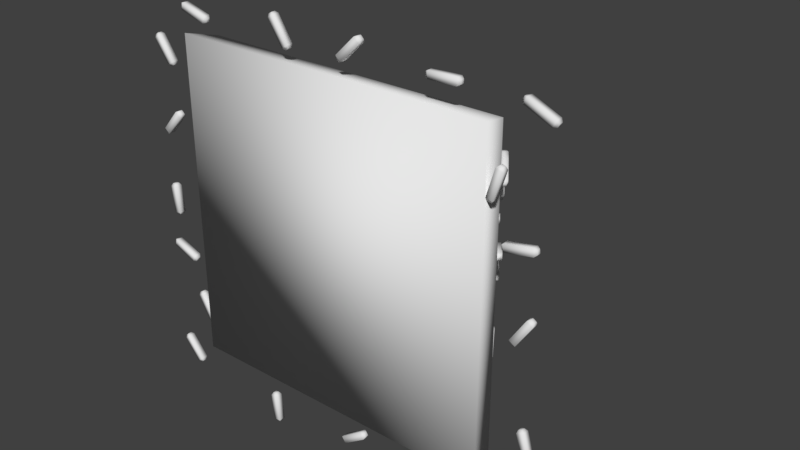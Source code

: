# Source: rice.blend  (saved by Blender 2.79.0; exported with 4.5.12 LTS)
import bpy
from mathutils import Matrix  # noqa: F401  (used for matrix-valued properties, if any)

bpy.ops.wm.read_factory_settings(use_empty=True)
scene = bpy.context.scene
scene.name = 'Scene'

# ---- collections
col_collection_1 = bpy.data.collections.new('Collection 1'); scene.collection.children.link(col_collection_1)

# ---- materials (node trees are filled in below, after node groups)
mat_material = bpy.data.materials.new('Material')
mat_material.alpha_threshold = 0.0
mat_material.use_transparent_shadow = False
mat_material.roughness = 0.5
mat_material.line_color = (0.0, 0.0, 0.0, 1.0)

# ---- material node trees

# ---- world
world_world = bpy.data.worlds.new('World'); scene.world = world_world
world_world.color = (0.05088, 0.05088, 0.05088)
world_world.use_sun_shadow = False
world_world.sun_shadow_jitter_overblur = 0.0
world_world.cycles.sampling_method = 'MANUAL'

# ---- meshes
me_cube = bpy.data.meshes.new('Cube')
me_cube.from_pydata([(0.1131, 0.4387, -0.0789), (0.1793, 0.382, -0.1451), (0.1131, 0.4387, 0.07987), (0.1793, 0.382, 0.1461), (-0.04567, 0.4387, 0.07987), (-0.1119, 0.382, 0.1461), (-0.04567, 0.4387, -0.0789), (-0.1119, 0.382, -0.1451), (0.4174, 0.01845, -0.3832), (0.3987, 0.0916, -0.3645), (0.3987, 0.0916, 0.3655), (0.4174, 0.01845, 0.3842), (-0.3313, 0.0916, 0.3655), (-0.35, 0.01845, 0.3842), (-0.35, 0.01845, -0.3832), (-0.3313, 0.0916, -0.3645), (-0.1568, 0.327, 0.0352), (-0.1613, 0.326, 0.04193), (-0.1599, 0.324, 0.02778), (-0.1673, 0.3204, 0.02796), (-0.1499, 0.3219, 0.03428), (-0.1483, 0.3165, 0.0402), (-0.153, 0.319, 0.02687), (-0.1543, 0.3109, 0.02623), (-0.1925, 0.2721, 0.07281), (-0.1912, 0.2797, 0.07324), (-0.1971, 0.2741, 0.05927), (-0.1959, 0.2689, 0.06483), (-0.1782, 0.2701, 0.07151), (-0.1851, 0.2666, 0.07182), (-0.1842, 0.2646, 0.05754), (-0.1885, 0.2634, 0.06384), (-0.2243, 0.2401, -0.1121), (-0.2317, 0.2367, -0.1129), (-0.2213, 0.2447, -0.1186), (-0.226, 0.2454, -0.1253), (-0.2174, 0.2349, -0.1126), (-0.2188, 0.2269, -0.1139), (-0.2144, 0.2395, -0.1192), (-0.2131, 0.2357, -0.1263), (-0.262, 0.1957, -0.1602), (-0.2631, 0.1995, -0.1535), (-0.2574, 0.2082, -0.1659), (-0.2588, 0.2008, -0.1673), (-0.2502, 0.1897, -0.1545), (-0.2547, 0.1902, -0.1608), (-0.2445, 0.1985, -0.1669), (-0.2515, 0.1952, -0.1679), (-0.2579, 0.186, 0.159), (-0.2648, 0.1829, 0.1621), (-0.2575, 0.1872, 0.1505), (-0.2641, 0.1852, 0.1461), (-0.2511, 0.1808, 0.1585), (-0.252, 0.1731, 0.1613), (-0.2507, 0.182, 0.15), (-0.2513, 0.1754, 0.1453), (-0.3039, 0.1269, 0.1491), (-0.3032, 0.1332, 0.1535), (-0.3025, 0.1354, 0.1375), (-0.3035, 0.1282, 0.1399), (-0.2904, 0.1234, 0.1527), (-0.2966, 0.1213, 0.1486), (-0.2897, 0.1256, 0.1367), (-0.2962, 0.1226, 0.1395), (0.1626, 0.3347, -0.1841), (0.1562, 0.3298, -0.1828), (0.1625, 0.3397, -0.1911), (0.156, 0.3392, -0.196), (0.1699, 0.331, -0.1869), (0.1698, 0.3229, -0.188), (0.1698, 0.336, -0.1939), (0.1696, 0.3323, -0.2012), (0.1219, 0.2824, -0.2204), (0.1222, 0.286, -0.2136), (0.122, 0.2954, -0.2267), (0.1218, 0.2878, -0.2279), (0.1359, 0.279, -0.2187), (0.1297, 0.2784, -0.2233), (0.1357, 0.2884, -0.2319), (0.1296, 0.2838, -0.2309), (-0.1076, 0.2503, -0.2466), (-0.1035, 0.2431, -0.247), (-0.1074, 0.2553, -0.2535), (-0.1032, 0.2527, -0.26), (-0.1041, 0.2566, -0.2419), (-0.09698, 0.255, -0.2381), (-0.1039, 0.2616, -0.2488), (-0.09665, 0.2646, -0.2512), (-0.03868, 0.2242, -0.2634), (-0.0456, 0.2217, -0.2612), (-0.04526, 0.2312, -0.2743), (-0.03849, 0.2297, -0.2709), (-0.03903, 0.2335, -0.2523), (-0.03493, 0.231, -0.2584), (-0.0387, 0.2431, -0.2654), (-0.03474, 0.2365, -0.2658), (0.08603, 0.1265, -0.339), (0.09308, 0.123, -0.3366), (0.08621, 0.1317, -0.3458), (0.09341, 0.1328, -0.3495), (0.08293, 0.1329, -0.3342), (0.08724, 0.1351, -0.3276), (0.0831, 0.1381, -0.341), (0.08756, 0.1449, -0.3405), (0.1566, 0.1469, -0.3213), (0.1522, 0.1406, -0.3218), (0.1525, 0.1504, -0.3347), (0.1568, 0.1525, -0.3286), (0.1464, 0.1527, -0.3128), (0.1532, 0.1538, -0.3161), (0.1467, 0.1625, -0.3257), (0.1534, 0.1594, -0.3235), (0.07833, 0.1843, -0.2959), (0.0831, 0.1863, -0.2896), (0.07834, 0.1896, -0.3027), (0.08313, 0.1962, -0.3023), (0.06986, 0.1855, -0.295), (0.06714, 0.1884, -0.2879), (0.06987, 0.1907, -0.3018), (0.06717, 0.1984, -0.3007), (0.09133, 0.2427, -0.2498), (0.09374, 0.2355, -0.2511), (0.09377, 0.2455, -0.2638), (0.09134, 0.2484, -0.2571), (0.07779, 0.2377, -0.2494), (0.08221, 0.244, -0.2489), (0.07781, 0.2476, -0.2622), (0.08223, 0.2497, -0.2562), (-0.00696, 0.2882, -0.2185), (-0.007756, 0.2915, -0.2111), (-0.007102, 0.2934, -0.2253), (-0.008023, 0.3014, -0.2239), (-0.01369, 0.2839, -0.2217), (-0.02044, 0.2835, -0.2171), (-0.01383, 0.2891, -0.2285), (-0.02071, 0.2933, -0.2299), (-0.05362, 0.3345, -0.1813), (-0.04715, 0.3305, -0.1802), (-0.04741, 0.3404, -0.193), (-0.05378, 0.3402, -0.1887), (-0.05983, 0.3224, -0.1862), (-0.06087, 0.3299, -0.1848), (-0.0601, 0.3323, -0.199), (-0.06102, 0.3356, -0.1921), (0.2788, 0.1856, -0.2953), (0.2743, 0.1877, -0.2887), (0.2786, 0.1907, -0.3021), (0.274, 0.1975, -0.3016), (0.2758, 0.1791, -0.3001), (0.2688, 0.1755, -0.2978), (0.2756, 0.1843, -0.3069), (0.2684, 0.1853, -0.3107), (0.2079, 0.2053, -0.2779), (0.2148, 0.2042, -0.2745), (0.2144, 0.214, -0.2874), (0.2077, 0.2108, -0.2853), (0.2092, 0.192, -0.2836), (0.2048, 0.1983, -0.2831), (0.2089, 0.2018, -0.2965), (0.2045, 0.2039, -0.2905), (-0.05501, 0.1611, -0.313), (-0.05942, 0.1633, -0.3064), (-0.05521, 0.1663, -0.3198), (-0.05979, 0.1731, -0.3194), (-0.05795, 0.1547, -0.3178), (-0.06496, 0.1511, -0.3155), (-0.05815, 0.1598, -0.3246), (-0.06534, 0.1609, -0.3284), (-0.1258, 0.1808, -0.2956), (-0.119, 0.1798, -0.2922), (-0.1194, 0.1896, -0.3051), (-0.1261, 0.1864, -0.303), (-0.1245, 0.1676, -0.3013), (-0.129, 0.1739, -0.3008), (-0.1249, 0.1774, -0.3142), (-0.1292, 0.1794, -0.3082), (-0.24, 0.1612, -0.3127), (-0.245, 0.1547, -0.3126), (-0.24, 0.1662, -0.3197), (-0.2451, 0.1641, -0.3258), (-0.2316, 0.1598, -0.3137), (-0.2292, 0.152, -0.3146), (-0.2316, 0.1647, -0.3208), (-0.2292, 0.1614, -0.3278), (-0.2562, 0.1008, -0.355), (-0.2584, 0.1041, -0.3484), (-0.2584, 0.1135, -0.3616), (-0.2563, 0.1061, -0.3625), (-0.2425, 0.1014, -0.3504), (-0.2472, 0.09923, -0.3562), (-0.2426, 0.1108, -0.3636), (-0.2473, 0.1046, -0.3637), (0.5227, 0.02247, 0.0362), (0.5162, 0.01867, 0.03311), (0.5227, 0.03106, 0.0362), (0.5162, 0.03486, 0.03311), (0.5299, 0.02247, 0.03151), (0.5297, 0.01867, 0.02426), (0.5299, 0.03106, 0.03151), (0.5297, 0.03486, 0.02426), (0.4812, 0.02214, -0.02689), (0.4815, 0.01867, -0.02001), (0.4815, 0.03486, -0.02001), (0.4812, 0.03139, -0.02689), (0.4951, 0.01867, -0.02885), (0.4889, 0.02214, -0.03194), (0.4951, 0.03486, -0.02885), (0.4889, 0.03139, -0.03194), (0.5108, 0.02247, -0.2087), (0.5089, 0.01867, -0.2157), (0.5108, 0.03106, -0.2087), (0.5089, 0.03486, -0.2157), (0.519, 0.02247, -0.2062), (0.5244, 0.01867, -0.211), (0.519, 0.03106, -0.2062), (0.5244, 0.03486, -0.211), (0.5324, 0.02214, -0.281), (0.5274, 0.01867, -0.2763), (0.5274, 0.03486, -0.2763), (0.5324, 0.03139, -0.281), (0.5429, 0.01867, -0.2716), (0.5413, 0.02214, -0.2783), (0.5429, 0.03486, -0.2716), (0.5413, 0.03139, -0.2783), (0.4733, 0.02247, -0.3554), (0.4673, 0.01867, -0.3595), (0.4733, 0.03106, -0.3554), (0.4673, 0.03486, -0.3595), (0.4812, 0.02247, -0.3589), (0.4821, 0.01867, -0.3661), (0.4812, 0.03106, -0.3589), (0.4821, 0.03486, -0.3661), (0.4424, 0.02214, -0.4243), (0.4416, 0.01867, -0.4175), (0.4416, 0.03486, -0.4175), (0.4424, 0.03139, -0.4243), (0.4564, 0.01867, -0.424), (0.4509, 0.02214, -0.4281), (0.4564, 0.03486, -0.424), (0.4509, 0.03139, -0.4281), (0.2848, 0.02247, -0.4729), (0.284, 0.01867, -0.4657), (0.2848, 0.03106, -0.4729), (0.284, 0.03486, -0.4657), (0.278, 0.02247, -0.4781), (0.2712, 0.01867, -0.4756), (0.278, 0.03106, -0.4781), (0.2712, 0.03486, -0.4756), (0.2388, 0.02214, -0.4129), (0.2452, 0.01867, -0.4155), (0.2452, 0.03486, -0.4155), (0.2388, 0.03139, -0.4129), (0.2324, 0.01867, -0.4254), (0.2315, 0.02214, -0.4186), (0.2324, 0.03486, -0.4254), (0.2315, 0.03139, -0.4186), (0.1222, 0.02247, -0.4091), (0.115, 0.01867, -0.4094), (0.1222, 0.03106, -0.4091), (0.115, 0.03486, -0.4094), (0.127, 0.02247, -0.4162), (0.124, 0.01867, -0.4228), (0.127, 0.03106, -0.4162), (0.124, 0.03486, -0.4228), (0.05941, 0.02214, -0.4511), (0.0624, 0.01867, -0.4449), (0.0624, 0.03486, -0.4449), (0.05941, 0.03139, -0.4511), (0.07146, 0.01867, -0.4583), (0.06459, 0.02214, -0.4588), (0.07146, 0.03486, -0.4583), (0.06459, 0.03139, -0.4588), (-0.1538, 0.02247, -0.4286), (-0.1569, 0.01867, -0.4351), (-0.1538, 0.03106, -0.4286), (-0.1569, 0.03486, -0.4351), (-0.1452, 0.02247, -0.4277), (-0.1408, 0.01867, -0.4335), (-0.1452, 0.03106, -0.4277), (-0.1408, 0.03486, -0.4335), (-0.1467, 0.02214, -0.5038), (-0.1507, 0.01867, -0.4982), (-0.1507, 0.03486, -0.4982), (-0.1467, 0.03139, -0.5038), (-0.1346, 0.01867, -0.4966), (-0.1375, 0.02214, -0.5029), (-0.1346, 0.03486, -0.4966), (-0.1375, 0.03139, -0.5029), (-0.4513, 0.02247, -0.3943), (-0.4502, 0.01867, -0.4014), (-0.4513, 0.03106, -0.3943), (-0.4502, 0.03486, -0.4014), (-0.4447, 0.02247, -0.3887), (-0.4378, 0.01867, -0.391), (-0.4447, 0.03106, -0.3887), (-0.4378, 0.03486, -0.391), (-0.4027, 0.02214, -0.4521), (-0.4092, 0.01867, -0.4498), (-0.4092, 0.03486, -0.4498), (-0.4027, 0.03139, -0.4521), (-0.3968, 0.01867, -0.4393), (-0.3956, 0.02214, -0.4461), (-0.3968, 0.03486, -0.4393), (-0.3956, 0.03139, -0.4461), (-0.4571, 0.02247, -0.14), (-0.4526, 0.01867, -0.1457), (-0.4571, 0.03106, -0.14), (-0.4526, 0.03486, -0.1457), (-0.454, 0.02247, -0.1319), (-0.4469, 0.01867, -0.1306), (-0.454, 0.03106, -0.1319), (-0.4469, 0.03486, -0.1306), (-0.3865, 0.02214, -0.167), (-0.3933, 0.01867, -0.1681), (-0.3933, 0.03486, -0.1681), (-0.3865, 0.03139, -0.167), (-0.3876, 0.01867, -0.153), (-0.3833, 0.02214, -0.1583), (-0.3876, 0.03486, -0.153), (-0.3833, 0.03139, -0.1583), (-0.4418, 0.02247, 0.1358), (-0.4349, 0.01867, 0.138), (-0.4418, 0.03106, 0.1358), (-0.4349, 0.03486, 0.138), (-0.4483, 0.02247, 0.1414), (-0.4471, 0.01867, 0.1486), (-0.4483, 0.03106, 0.1414), (-0.4471, 0.03486, 0.1486), (-0.3919, 0.02214, 0.1925), (-0.3932, 0.01867, 0.1858), (-0.3932, 0.03486, 0.1858), (-0.3919, 0.03139, 0.1925), (-0.4054, 0.01867, 0.1964), (-0.3989, 0.02214, 0.1986), (-0.4054, 0.03486, 0.1964), (-0.3989, 0.03139, 0.1986), (-0.4274, 0.02247, -0.06032), (-0.4242, 0.01867, -0.05382), (-0.4274, 0.03106, -0.06032), (-0.4242, 0.03486, -0.05382), (-0.436, 0.02247, -0.06114), (-0.4404, 0.01867, -0.05536), (-0.436, 0.03106, -0.06114), (-0.4404, 0.03486, -0.05536), (-0.4343, 0.02214, 0.01491), (-0.4303, 0.01867, 0.009312), (-0.4303, 0.03486, 0.009312), (-0.4343, 0.03139, 0.01491), (-0.4464, 0.01867, 0.00777), (-0.4435, 0.02214, 0.01403), (-0.4464, 0.03486, 0.00777), (-0.4435, 0.03139, 0.01403), (-0.4001, 0.02247, 0.3035), (-0.4005, 0.01867, 0.3108), (-0.4001, 0.03106, 0.3035), (-0.4005, 0.03486, 0.3108), (-0.4071, 0.02247, 0.2986), (-0.4138, 0.01867, 0.3015), (-0.4071, 0.03106, 0.2986), (-0.4138, 0.03486, 0.3015), (-0.443, 0.02214, 0.3657), (-0.4367, 0.01867, 0.3628), (-0.4367, 0.03486, 0.3628), (-0.443, 0.03139, 0.3657), (-0.45, 0.01867, 0.3536), (-0.4506, 0.02214, 0.3604), (-0.45, 0.03486, 0.3536), (-0.4506, 0.03139, 0.3604), (-0.2833, 0.02247, 0.4251), (-0.2882, 0.01867, 0.4304), (-0.2833, 0.03106, 0.4251), (-0.2882, 0.03486, 0.4304), (-0.2857, 0.02247, 0.4168), (-0.2927, 0.01867, 0.4149), (-0.2857, 0.03106, 0.4168), (-0.2927, 0.03486, 0.4149), (-0.3558, 0.02214, 0.4463), (-0.3491, 0.01867, 0.448), (-0.3491, 0.03486, 0.448), (-0.3558, 0.03139, 0.4463), (-0.3536, 0.01867, 0.4325), (-0.3584, 0.02214, 0.4374), (-0.3536, 0.03486, 0.4325), (-0.3584, 0.03139, 0.4374), (-0.05278, 0.02247, 0.412), (-0.0529, 0.01867, 0.4192), (-0.05278, 0.03106, 0.412), (-0.0529, 0.03486, 0.4192), (-0.06002, 0.02247, 0.4073), (-0.06654, 0.01867, 0.4105), (-0.06002, 0.03106, 0.4073), (-0.06654, 0.03486, 0.4105), (-0.09318, 0.02214, 0.4758), (-0.08705, 0.01867, 0.4726), (-0.08705, 0.03486, 0.4726), (-0.09318, 0.03139, 0.4758), (-0.1007, 0.01867, 0.4639), (-0.101, 0.02214, 0.4708), (-0.1007, 0.03486, 0.4639), (-0.101, 0.03139, 0.4708), (0.07746, 0.02247, 0.4138), (0.08454, 0.01867, 0.4154), (0.07746, 0.03106, 0.4138), (0.08454, 0.03486, 0.4154), (0.07149, 0.02247, 0.42), (0.07329, 0.01867, 0.427), (0.07149, 0.03106, 0.42), (0.07329, 0.03486, 0.427), (0.132, 0.02214, 0.4661), (0.1301, 0.01867, 0.4595), (0.1301, 0.03486, 0.4595), (0.132, 0.03139, 0.4661), (0.1189, 0.01867, 0.4711), (0.1256, 0.02214, 0.4727), (0.1189, 0.03486, 0.4711), (0.1256, 0.03139, 0.4727), (0.3566, 0.02247, 0.4431), (0.3503, 0.01867, 0.4468), (0.3566, 0.03106, 0.4431), (0.3503, 0.03486, 0.4468), (0.3567, 0.02247, 0.4345), (0.3506, 0.01867, 0.4306), (0.3567, 0.03106, 0.4345), (0.3506, 0.03486, 0.4306), (0.281, 0.02214, 0.4421), (0.2869, 0.01867, 0.4457), (0.2869, 0.03486, 0.4457), (0.281, 0.03139, 0.4421), (0.2872, 0.01867, 0.4295), (0.2812, 0.02214, 0.4329), (0.2872, 0.03486, 0.4295), (0.2812, 0.03139, 0.4329), (0.5537, 0.02247, 0.4147), (0.5496, 0.01867, 0.4207), (0.5537, 0.03106, 0.4147), (0.5496, 0.03486, 0.4207), (0.5501, 0.02247, 0.4068), (0.5429, 0.01867, 0.4059), (0.5501, 0.03106, 0.4068), (0.5429, 0.03486, 0.4059), (0.485, 0.02214, 0.4462), (0.4919, 0.01867, 0.4469), (0.4919, 0.03486, 0.4469), (0.485, 0.03139, 0.4462), (0.4852, 0.01867, 0.4321), (0.4812, 0.02214, 0.4378), (0.4852, 0.03486, 0.4321), (0.4812, 0.03139, 0.4378), (0.5269, 0.02247, 0.1767), (0.5201, 0.01867, 0.1793), (0.5269, 0.03106, 0.1767), (0.5201, 0.03486, 0.1793), (0.5285, 0.02247, 0.1683), (0.5231, 0.01867, 0.1634), (0.5285, 0.03106, 0.1683), (0.5231, 0.03486, 0.1634), (0.4526, 0.02214, 0.163), (0.4578, 0.01867, 0.1675), (0.4578, 0.03486, 0.1675), (0.4526, 0.03139, 0.163), (0.4608, 0.01867, 0.1516), (0.4543, 0.02214, 0.1539), (0.4608, 0.03486, 0.1516), (0.4543, 0.03139, 0.1539), (0.4418, 0.02247, 0.3107), (0.4363, 0.01867, 0.3058), (0.4418, 0.03106, 0.3107), (0.4363, 0.03486, 0.3058), (0.45, 0.02247, 0.3082), (0.4518, 0.01867, 0.3012), (0.45, 0.03106, 0.3082), (0.4518, 0.03486, 0.3012), (0.4197, 0.02214, 0.2384), (0.4181, 0.01867, 0.2451), (0.4181, 0.03486, 0.2451), (0.4197, 0.03139, 0.2384), (0.4336, 0.01867, 0.2404), (0.4285, 0.02214, 0.2357), (0.4336, 0.03486, 0.2404), (0.4285, 0.03139, 0.2357), (-0.383, 0.02247, -0.2477), (-0.3834, 0.01867, -0.255), (-0.383, 0.03106, -0.2477), (-0.3834, 0.03486, -0.255), (-0.3755, 0.02247, -0.2436), (-0.3692, 0.01867, -0.2473), (-0.3755, 0.03106, -0.2436), (-0.3692, 0.03486, -0.2473), (-0.3473, 0.02214, -0.3143), (-0.3532, 0.01867, -0.3107), (-0.3532, 0.03486, -0.3107), (-0.3473, 0.03139, -0.3143), (-0.339, 0.01867, -0.303), (-0.3392, 0.02214, -0.3099), (-0.339, 0.03486, -0.303), (-0.3392, 0.03139, -0.3099), (0.2905, 0.2337, -0.009355), (0.2912, 0.2265, -0.005557), (0.2905, 0.2337, -0.01795), (0.2912, 0.2265, -0.02175), (0.2974, 0.2388, -0.009355), (0.3041, 0.2362, -0.005557), (0.2974, 0.2388, -0.01795), (0.3041, 0.2362, -0.02175), (0.3356, 0.1731, -0.009029), (0.3292, 0.1757, -0.005557), (0.3292, 0.1757, -0.02175), (0.3356, 0.1731, -0.01827), (0.3422, 0.1855, -0.005557), (0.343, 0.1786, -0.009029), (0.3422, 0.1855, -0.02175), (0.343, 0.1786, -0.01827), (0.2559, 0.2883, 0.09978), (0.2546, 0.284, 0.1066), (0.259, 0.2841, 0.09296), (0.2604, 0.2761, 0.09376), (0.2626, 0.2935, 0.09961), (0.2673, 0.2939, 0.1063), (0.2657, 0.2893, 0.09279), (0.2732, 0.286, 0.09345), (0.293, 0.2414, 0.1459), (0.286, 0.2446, 0.1451), (0.2919, 0.2367, 0.1323), (0.2963, 0.2369, 0.1386), (0.2988, 0.2546, 0.1448), (0.3003, 0.2471, 0.1458), (0.3047, 0.2466, 0.132), (0.3036, 0.2425, 0.1384), (0.2234, 0.3215, -0.1055), (0.2243, 0.3139, -0.1027), (0.2227, 0.3225, -0.1141), (0.2229, 0.3157, -0.1187), (0.2303, 0.3266, -0.1055), (0.2373, 0.3235, -0.1026), (0.2296, 0.3276, -0.114), (0.2359, 0.3254, -0.1186), (0.2677, 0.2612, -0.1158), (0.2617, 0.2635, -0.1115), (0.2604, 0.2653, -0.1275), (0.267, 0.2623, -0.1249), (0.2747, 0.2731, -0.1115), (0.2751, 0.2667, -0.1158), (0.2734, 0.275, -0.1275), (0.2744, 0.2678, -0.1249), (0.1991, 0.3609, -0.009396), (0.1975, 0.3569, -0.002407), (0.2024, 0.3563, -0.0159), (0.2038, 0.3484, -0.01465), (0.2059, 0.3661, -0.009581), (0.2103, 0.3668, -0.002755), (0.2092, 0.3616, -0.01608), (0.2166, 0.3583, -0.015), (0.2346, 0.3164, 0.04024), (0.2277, 0.3196, 0.03905), (0.234, 0.311, 0.0268), (0.2382, 0.3115, 0.03325), (0.2405, 0.3295, 0.0387), (0.2419, 0.322, 0.04004), (0.2468, 0.321, 0.02646), (0.2455, 0.3172, 0.03305), (0.3248, 0.1898, 0.05409), (0.3251, 0.1831, 0.05886), (0.3256, 0.1886, 0.04562), (0.3266, 0.181, 0.04289), (0.3316, 0.1949, 0.05406), (0.338, 0.1929, 0.0588), (0.3325, 0.1938, 0.04558), (0.3395, 0.1908, 0.04283), (0.3696, 0.1302, 0.0667), (0.3629, 0.1333, 0.06918), (0.3645, 0.1311, 0.0532), (0.3705, 0.129, 0.05758), (0.3758, 0.1431, 0.06911), (0.3769, 0.1358, 0.06667), (0.3774, 0.1409, 0.05314), (0.3778, 0.1346, 0.05755), (0.3245, 0.2015, 0.2477), (0.3256, 0.1934, 0.2475), (0.3218, 0.2053, 0.2405), (0.3205, 0.2006, 0.2339), (0.3315, 0.2065, 0.2477), (0.3388, 0.2028, 0.2476), (0.3288, 0.2103, 0.2405), (0.3337, 0.21, 0.234), (0.3614, 0.1498, 0.2068), (0.3567, 0.1503, 0.2129), (0.3517, 0.1575, 0.1994), (0.3585, 0.1539, 0.199), (0.3699, 0.1597, 0.213), (0.3689, 0.1552, 0.2069), (0.3648, 0.1669, 0.1994), (0.366, 0.1593, 0.1991), (0.3394, 0.1594, -0.1162), (0.3384, 0.154, -0.1222), (0.3347, 0.1666, -0.1164), (0.3294, 0.1674, -0.1226), (0.3466, 0.1642, -0.1163), (0.3519, 0.163, -0.1224), (0.3418, 0.1713, -0.1165), (0.3429, 0.1764, -0.1228), (0.3397, 0.1567, -0.1917), (0.3387, 0.1521, -0.1856), (0.3297, 0.1655, -0.186), (0.3345, 0.1644, -0.1919), (0.3521, 0.1611, -0.1858), (0.3474, 0.1619, -0.1918), (0.3431, 0.1745, -0.1862), (0.3422, 0.1695, -0.192), (0.3091, 0.1987, -0.1664), (0.306, 0.1961, -0.1735), (0.305, 0.2051, -0.1623), (0.2983, 0.2082, -0.1658), (0.3163, 0.2034, -0.1667), (0.3195, 0.205, -0.1741), (0.3122, 0.2098, -0.1626), (0.3118, 0.2171, -0.1664), (0.2874, 0.227, -0.233), (0.2878, 0.2203, -0.2293), (0.2802, 0.2323, -0.2216), (0.283, 0.2339, -0.2286), (0.3013, 0.2292, -0.2298), (0.2951, 0.2321, -0.2333), (0.2937, 0.2412, -0.2221), (0.2907, 0.239, -0.2289), (0.3694, 0.1113, -0.2252), (0.3663, 0.1088, -0.2323), (0.3654, 0.1177, -0.2211), (0.3587, 0.1208, -0.2246), (0.3766, 0.1161, -0.2254), (0.3798, 0.1177, -0.2328), (0.3725, 0.1225, -0.2214), (0.3722, 0.1297, -0.2251), (0.3477, 0.1397, -0.2917), (0.3482, 0.1329, -0.288), (0.3405, 0.1449, -0.2804), (0.3434, 0.1465, -0.2874), (0.3617, 0.1418, -0.2886), (0.3554, 0.1448, -0.292), (0.354, 0.1539, -0.2809), (0.3511, 0.1516, -0.2877), (0.1137, 0.2762, 0.2346), (0.1162, 0.2726, 0.2415), (0.1133, 0.2714, 0.2275), (0.1154, 0.2635, 0.2281), (0.1192, 0.2815, 0.2307), (0.1266, 0.2826, 0.2341), (0.1188, 0.2767, 0.2236), (0.1258, 0.2735, 0.2207), (0.1714, 0.2344, 0.2598), (0.1648, 0.2375, 0.2623), (0.164, 0.2284, 0.2489), (0.1709, 0.2292, 0.2521), (0.1751, 0.2475, 0.2549), (0.1773, 0.2401, 0.2556), (0.1743, 0.2384, 0.2415), (0.1768, 0.2349, 0.2479), (-0.07243, 0.2527, 0.2533), (-0.0652, 0.2559, 0.2555), (-0.07265, 0.2476, 0.2464), (-0.0656, 0.2462, 0.2425), (-0.07811, 0.258, 0.2496), (-0.07589, 0.2658, 0.2485), (-0.07832, 0.2529, 0.2427), (-0.0763, 0.2561, 0.2355), (-0.01554, 0.292, 0.2228), (-0.01763, 0.2888, 0.2296), (-0.01803, 0.2792, 0.2166), (-0.01577, 0.2865, 0.2154), (-0.02832, 0.2987, 0.2225), (-0.02165, 0.2976, 0.2188), (-0.02873, 0.2891, 0.2095), (-0.02188, 0.2921, 0.2114), (0.04825, 0.3036, 0.2167), (0.05456, 0.3087, 0.2175), (0.04815, 0.2984, 0.2098), (0.05438, 0.299, 0.2046), (0.04069, 0.3069, 0.2143), (0.04032, 0.315, 0.2131), (0.04059, 0.3017, 0.2075), (0.04014, 0.3053, 0.2001), (0.08441, 0.3567, 0.177), (0.08468, 0.3532, 0.1839), (0.08449, 0.3435, 0.1709), (0.0843, 0.3511, 0.1696), (0.07043, 0.3595, 0.1794), (0.07627, 0.3602, 0.1744), (0.07025, 0.3498, 0.1664), (0.07617, 0.3547, 0.167), (-0.115, 0.316, 0.2104), (-0.1086, 0.3211, 0.2113), (-0.115, 0.3109, 0.2036), (-0.1088, 0.3115, 0.1983), (-0.1225, 0.3193, 0.2081), (-0.1229, 0.3274, 0.2068), (-0.1226, 0.3142, 0.2012), (-0.1231, 0.3177, 0.1938), (-0.07879, 0.3691, 0.1707), (-0.07853, 0.3657, 0.1776), (-0.07871, 0.356, 0.1646), (-0.0789, 0.3636, 0.1633), (-0.09277, 0.3719, 0.1731), (-0.08693, 0.3727, 0.1682), (-0.09295, 0.3622, 0.1602), (-0.08703, 0.3672, 0.1607), (-0.132, 0.1235, 0.343), (-0.131, 0.1315, 0.3419), (-0.1318, 0.1184, 0.336), (-0.1307, 0.122, 0.3287), (-0.1399, 0.1206, 0.3449), (-0.1459, 0.1261, 0.3454), (-0.1397, 0.1156, 0.3379), (-0.1456, 0.1167, 0.3323), (-0.1617, 0.1796, 0.3021), (-0.1563, 0.1784, 0.3074), (-0.1559, 0.1689, 0.2943), (-0.1616, 0.1742, 0.2946), (-0.1711, 0.173, 0.3109), (-0.1702, 0.1765, 0.3041), (-0.1708, 0.1635, 0.2978), (-0.17, 0.1711, 0.2966), (0.04976, 0.1451, 0.3255), (0.05536, 0.1511, 0.3258), (0.04972, 0.14, 0.3187), (0.05528, 0.1414, 0.3128), (0.04163, 0.1474, 0.3239), (0.04004, 0.1553, 0.3227), (0.04158, 0.1423, 0.317), (0.03996, 0.1457, 0.3098), (0.07439, 0.2025, 0.283), (0.07577, 0.1992, 0.2898), (0.0757, 0.1895, 0.2769), (0.07434, 0.197, 0.2756), (0.06045, 0.2034, 0.2868), (0.06563, 0.2049, 0.2813), (0.06037, 0.1937, 0.2738), (0.06559, 0.1994, 0.2739), (0.2562, 0.135, 0.3296), (0.2565, 0.1431, 0.3285), (0.2564, 0.13, 0.3227), (0.2569, 0.1336, 0.3154), (0.2487, 0.1315, 0.3319), (0.2423, 0.1366, 0.3328), (0.2489, 0.1265, 0.3249), (0.2427, 0.1271, 0.3197), (0.2202, 0.1886, 0.2905), (0.226, 0.1878, 0.2955), (0.2263, 0.1784, 0.2824), (0.2203, 0.1832, 0.283), (0.2118, 0.1813, 0.2998), (0.2121, 0.1849, 0.293), (0.2121, 0.1719, 0.2867), (0.2122, 0.1795, 0.2855), (-0.0162, 0.1671, 0.3114), (-0.01324, 0.1747, 0.3106), (-0.0161, 0.162, 0.3045), (-0.01306, 0.1651, 0.2975), (-0.02473, 0.1662, 0.312), (-0.0293, 0.1729, 0.3116), (-0.02463, 0.1611, 0.305), (-0.02912, 0.1633, 0.2986), (-0.02526, 0.2276, 0.2672), (-0.02111, 0.2253, 0.2732), (-0.02093, 0.2157, 0.2602), (-0.02515, 0.2222, 0.2597), (-0.03718, 0.2236, 0.2743), (-0.03443, 0.2267, 0.2678), (-0.03699, 0.214, 0.2612), (-0.03433, 0.2212, 0.2603), (-0.2149, 0.1998, 0.2917), (-0.2082, 0.2042, 0.293), (-0.2151, 0.1947, 0.2848), (-0.2084, 0.1946, 0.28), (-0.2219, 0.2039, 0.2888), (-0.2213, 0.212, 0.2875), (-0.222, 0.1988, 0.2819), (-0.2216, 0.2023, 0.2745), (-0.1704, 0.2485, 0.2549), (-0.171, 0.2451, 0.2618), (-0.1713, 0.2354, 0.2488), (-0.1706, 0.243, 0.2475), (-0.1842, 0.2528, 0.2563), (-0.1779, 0.2529, 0.2517), (-0.1844, 0.2431, 0.2433), (-0.1781, 0.2474, 0.2443), (0.1034, 0.4351, -0.0241), (0.09613, 0.4313, -0.02408), (0.1034, 0.4437, -0.0241), (0.09613, 0.4475, -0.02408), (0.1079, 0.4351, -0.03142), (0.1046, 0.4313, -0.03788), (0.1079, 0.4437, -0.03142), (0.1046, 0.4475, -0.03788), (0.03881, 0.4347, -0.0633), (0.04207, 0.4313, -0.05723), (0.04207, 0.4475, -0.05723), (0.03881, 0.444, -0.0633), (0.05053, 0.4313, -0.07103), (0.04364, 0.4347, -0.07118), (0.05053, 0.4475, -0.07103), (0.04364, 0.444, -0.07118), (0.01868, 0.4351, -0.04271), (0.0189, 0.4313, -0.03547), (0.01868, 0.4437, -0.04271), (0.0189, 0.4475, -0.03547), (0.01122, 0.4351, -0.04699), (0.00486, 0.4313, -0.04352), (0.01122, 0.4437, -0.04699), (0.00486, 0.4475, -0.04352), (-0.01862, 0.4347, 0.02298), (-0.01264, 0.4313, 0.01954), (-0.01264, 0.4475, 0.01954), (-0.01862, 0.444, 0.02298), (-0.02669, 0.4313, 0.01149), (-0.02664, 0.4347, 0.01838), (-0.02669, 0.4475, 0.01149), (-0.02664, 0.444, 0.01838), (0.04583, 0.4351, -0.0005117), (0.05174, 0.4313, 0.003682), (0.04583, 0.4437, -0.0005117), (0.05174, 0.4475, 0.003682), (0.03792, 0.4351, 0.002851), (0.03684, 0.4313, 0.01002), (0.03792, 0.4437, 0.002851), (0.03684, 0.4475, 0.01002), (0.07569, 0.4347, 0.06888), (0.07656, 0.4313, 0.06204), (0.07656, 0.4475, 0.06204), (0.07569, 0.444, 0.06888), (0.06166, 0.4313, 0.06838), (0.06718, 0.4347, 0.0725), (0.06166, 0.4475, 0.06838), (0.06718, 0.444, 0.0725), (0.01814, 0.4324, 0.08294), (0.02021, 0.4251, 0.0861), (0.01825, 0.4392, 0.08818), (0.02042, 0.4379, 0.09598), (0.009827, 0.4338, 0.08129), (0.004549, 0.4278, 0.08299), (0.009937, 0.4406, 0.08653), (0.004756, 0.4406, 0.09287), (-0.0005768, 0.3876, 0.1409), (0.004238, 0.3878, 0.1348), (0.004445, 0.4006, 0.1447), (-0.0004583, 0.395, 0.1465), (-0.01143, 0.3905, 0.1317), (-0.009522, 0.3892, 0.1391), (-0.01122, 0.4033, 0.1416), (-0.009404, 0.3965, 0.1447), (0.1205, 0.4021, 0.1105), (0.1142, 0.3969, 0.1113), (0.1205, 0.4091, 0.1156), (0.1143, 0.4099, 0.1208), (0.1205, 0.4072, 0.1036), (0.1144, 0.4065, 0.0982), (0.1206, 0.4142, 0.1086), (0.1145, 0.4195, 0.1078), (0.04491, 0.4024, 0.1101), (0.05082, 0.3975, 0.1109), (0.05088, 0.4105, 0.1204), (0.04495, 0.4098, 0.1156), (0.05099, 0.4071, 0.09781), (0.04501, 0.4079, 0.1026), (0.05105, 0.4201, 0.1074), (0.04504, 0.4153, 0.1081), (0.1514, 0.4182, 0.0007112), (0.1571, 0.4181, 0.005926), (0.1453, 0.4112, 0.001097), (0.1464, 0.4059, 0.006603), (0.1445, 0.4242, 0.002096), (0.1451, 0.4287, 0.008351), (0.1344, 0.4165, 0.009028), (0.1385, 0.4173, 0.002482), (0.166, 0.4138, 0.06857), (0.1615, 0.4131, 0.0754), (0.1553, 0.4016, 0.06925), (0.1559, 0.4066, 0.07576), (0.154, 0.4244, 0.071), (0.1551, 0.4187, 0.07668), (0.1433, 0.4122, 0.07167), (0.1495, 0.4122, 0.07704), (-0.102, 0.4047, -0.04888), (-0.09958, 0.4114, -0.04591), (-0.09577, 0.3978, -0.04917), (-0.08873, 0.3994, -0.04643), (-0.1075, 0.3995, -0.04355), (-0.1092, 0.4023, -0.03658), (-0.09834, 0.3903, -0.0371), (-0.1013, 0.3926, -0.04385), (-0.07134, 0.4347, 0.005885), (-0.0683, 0.432, 0.01299), (-0.06049, 0.4226, 0.005364), (-0.06254, 0.4256, 0.01272), (-0.08095, 0.4256, 0.01521), (-0.0734, 0.4271, 0.01794), (-0.0701, 0.4136, 0.01469), (-0.06765, 0.4208, 0.01767), (0.02924, 0.4148, -0.1067), (0.02442, 0.4156, -0.1001), (0.02946, 0.4214, -0.1123), (0.02483, 0.4279, -0.1107), (0.02662, 0.4096, -0.113), (0.01949, 0.4057, -0.1119), (0.02684, 0.4161, -0.1186), (0.0199, 0.418, -0.1225), (-0.0426, 0.4311, -0.08997), (-0.03597, 0.4293, -0.08646), (-0.03555, 0.4416, -0.09698), (-0.04237, 0.4382, -0.09597), (-0.04089, 0.4194, -0.09827), (-0.04542, 0.4255, -0.09671), (-0.04048, 0.4317, -0.1088), (-0.04518, 0.4325, -0.1027), (0.1446, 0.4245, -0.04267), (0.1479, 0.4267, -0.04931), (0.1384, 0.4177, -0.04318), (0.1369, 0.4148, -0.05019), (0.1498, 0.4193, -0.03702), (0.1569, 0.4176, -0.03941), (0.1459, 0.4058, -0.04029), (0.1435, 0.4125, -0.03753), (0.1782, 0.4024, -0.09938), (0.1807, 0.3951, -0.1021), (0.1673, 0.3905, -0.1003), (0.1749, 0.3888, -0.1026), (0.1873, 0.3933, -0.08948), (0.1855, 0.3903, -0.09688), (0.1763, 0.3814, -0.09036), (0.1797, 0.384, -0.09735), (0.1108, 0.4226, -0.09487), (0.1035, 0.4197, -0.09278), (0.1111, 0.4292, -0.1004), (0.104, 0.4321, -0.1032), (0.1156, 0.4179, -0.1003), (0.1124, 0.4108, -0.1029), (0.1159, 0.4245, -0.1058), (0.1129, 0.4232, -0.1133), (0.04775, 0.3972, -0.1278), (0.05067, 0.3985, -0.1208), (0.0512, 0.4109, -0.1312), (0.04805, 0.4043, -0.1337), (0.05963, 0.3896, -0.1309), (0.05287, 0.3922, -0.1336), (0.06015, 0.402, -0.1413), (0.05316, 0.3992, -0.1395)], [], [(1, 9, 15, 7), (12, 5, 7, 15), (0, 6, 4, 2), (8, 11, 13, 14), (0, 2, 3, 1), (1, 7, 6, 0), (2, 4, 5, 3), (4, 6, 7, 5), (10, 3, 5, 12), (9, 10, 11, 8), (8, 14, 15, 9), (10, 12, 13, 11), (12, 15, 14, 13), (9, 1, 3, 10), (22, 18, 16, 20), (26, 19, 23, 30), (28, 21, 17, 25), (30, 23, 21, 28), (16, 18, 19, 17), (18, 22, 23, 19), (22, 20, 21, 23), (20, 16, 17, 21), (25, 17, 19, 26), (27, 24, 25, 26), (31, 27, 26, 30), (29, 31, 30, 28), (24, 29, 28, 25), (27, 31, 29, 24), (38, 34, 32, 36), (42, 35, 39, 46), (44, 37, 33, 41), (46, 39, 37, 44), (32, 34, 35, 33), (34, 38, 39, 35), (38, 36, 37, 39), (36, 32, 33, 37), (41, 33, 35, 42), (43, 40, 41, 42), (47, 43, 42, 46), (45, 47, 46, 44), (40, 45, 44, 41), (43, 47, 45, 40), (54, 50, 48, 52), (58, 51, 55, 62), (60, 53, 49, 57), (62, 55, 53, 60), (48, 50, 51, 49), (50, 54, 55, 51), (54, 52, 53, 55), (52, 48, 49, 53), (57, 49, 51, 58), (59, 56, 57, 58), (63, 59, 58, 62), (61, 63, 62, 60), (56, 61, 60, 57), (59, 63, 61, 56), (70, 66, 64, 68), (74, 67, 71, 78), (76, 69, 65, 73), (78, 71, 69, 76), (64, 66, 67, 65), (66, 70, 71, 67), (70, 68, 69, 71), (68, 64, 65, 69), (73, 65, 67, 74), (75, 72, 73, 74), (79, 75, 74, 78), (77, 79, 78, 76), (72, 77, 76, 73), (75, 79, 77, 72), (86, 82, 80, 84), (90, 83, 87, 94), (92, 85, 81, 89), (94, 87, 85, 92), (80, 82, 83, 81), (82, 86, 87, 83), (86, 84, 85, 87), (84, 80, 81, 85), (89, 81, 83, 90), (91, 88, 89, 90), (95, 91, 90, 94), (93, 95, 94, 92), (88, 93, 92, 89), (91, 95, 93, 88), (102, 98, 96, 100), (106, 99, 103, 110), (108, 101, 97, 105), (110, 103, 101, 108), (96, 98, 99, 97), (98, 102, 103, 99), (102, 100, 101, 103), (100, 96, 97, 101), (105, 97, 99, 106), (107, 104, 105, 106), (111, 107, 106, 110), (109, 111, 110, 108), (104, 109, 108, 105), (107, 111, 109, 104), (118, 114, 112, 116), (122, 115, 119, 126), (124, 117, 113, 121), (126, 119, 117, 124), (112, 114, 115, 113), (114, 118, 119, 115), (118, 116, 117, 119), (116, 112, 113, 117), (121, 113, 115, 122), (123, 120, 121, 122), (127, 123, 122, 126), (125, 127, 126, 124), (120, 125, 124, 121), (123, 127, 125, 120), (134, 130, 128, 132), (138, 131, 135, 142), (140, 133, 129, 137), (142, 135, 133, 140), (128, 130, 131, 129), (130, 134, 135, 131), (134, 132, 133, 135), (132, 128, 129, 133), (137, 129, 131, 138), (139, 136, 137, 138), (143, 139, 138, 142), (141, 143, 142, 140), (136, 141, 140, 137), (139, 143, 141, 136), (150, 146, 144, 148), (154, 147, 151, 158), (156, 149, 145, 153), (158, 151, 149, 156), (144, 146, 147, 145), (146, 150, 151, 147), (150, 148, 149, 151), (148, 144, 145, 149), (153, 145, 147, 154), (155, 152, 153, 154), (159, 155, 154, 158), (157, 159, 158, 156), (152, 157, 156, 153), (155, 159, 157, 152), (166, 162, 160, 164), (170, 163, 167, 174), (172, 165, 161, 169), (174, 167, 165, 172), (160, 162, 163, 161), (162, 166, 167, 163), (166, 164, 165, 167), (164, 160, 161, 165), (169, 161, 163, 170), (171, 168, 169, 170), (175, 171, 170, 174), (173, 175, 174, 172), (168, 173, 172, 169), (171, 175, 173, 168), (182, 178, 176, 180), (186, 179, 183, 190), (188, 181, 177, 185), (190, 183, 181, 188), (176, 178, 179, 177), (178, 182, 183, 179), (182, 180, 181, 183), (180, 176, 177, 181), (185, 177, 179, 186), (187, 184, 185, 186), (191, 187, 186, 190), (189, 191, 190, 188), (184, 189, 188, 185), (187, 191, 189, 184), (198, 194, 192, 196), (202, 195, 199, 206), (204, 197, 193, 201), (206, 199, 197, 204), (192, 194, 195, 193), (194, 198, 199, 195), (198, 196, 197, 199), (196, 192, 193, 197), (201, 193, 195, 202), (203, 200, 201, 202), (207, 203, 202, 206), (205, 207, 206, 204), (200, 205, 204, 201), (203, 207, 205, 200), (214, 210, 208, 212), (218, 211, 215, 222), (220, 213, 209, 217), (222, 215, 213, 220), (208, 210, 211, 209), (210, 214, 215, 211), (214, 212, 213, 215), (212, 208, 209, 213), (217, 209, 211, 218), (219, 216, 217, 218), (223, 219, 218, 222), (221, 223, 222, 220), (216, 221, 220, 217), (219, 223, 221, 216), (230, 226, 224, 228), (234, 227, 231, 238), (236, 229, 225, 233), (238, 231, 229, 236), (224, 226, 227, 225), (226, 230, 231, 227), (230, 228, 229, 231), (228, 224, 225, 229), (233, 225, 227, 234), (235, 232, 233, 234), (239, 235, 234, 238), (237, 239, 238, 236), (232, 237, 236, 233), (235, 239, 237, 232), (246, 242, 240, 244), (250, 243, 247, 254), (252, 245, 241, 249), (254, 247, 245, 252), (240, 242, 243, 241), (242, 246, 247, 243), (246, 244, 245, 247), (244, 240, 241, 245), (249, 241, 243, 250), (251, 248, 249, 250), (255, 251, 250, 254), (253, 255, 254, 252), (248, 253, 252, 249), (251, 255, 253, 248), (262, 258, 256, 260), (266, 259, 263, 270), (268, 261, 257, 265), (270, 263, 261, 268), (256, 258, 259, 257), (258, 262, 263, 259), (262, 260, 261, 263), (260, 256, 257, 261), (265, 257, 259, 266), (267, 264, 265, 266), (271, 267, 266, 270), (269, 271, 270, 268), (264, 269, 268, 265), (267, 271, 269, 264), (278, 274, 272, 276), (282, 275, 279, 286), (284, 277, 273, 281), (286, 279, 277, 284), (272, 274, 275, 273), (274, 278, 279, 275), (278, 276, 277, 279), (276, 272, 273, 277), (281, 273, 275, 282), (283, 280, 281, 282), (287, 283, 282, 286), (285, 287, 286, 284), (280, 285, 284, 281), (283, 287, 285, 280), (294, 290, 288, 292), (298, 291, 295, 302), (300, 293, 289, 297), (302, 295, 293, 300), (288, 290, 291, 289), (290, 294, 295, 291), (294, 292, 293, 295), (292, 288, 289, 293), (297, 289, 291, 298), (299, 296, 297, 298), (303, 299, 298, 302), (301, 303, 302, 300), (296, 301, 300, 297), (299, 303, 301, 296), (310, 306, 304, 308), (314, 307, 311, 318), (316, 309, 305, 313), (318, 311, 309, 316), (304, 306, 307, 305), (306, 310, 311, 307), (310, 308, 309, 311), (308, 304, 305, 309), (313, 305, 307, 314), (315, 312, 313, 314), (319, 315, 314, 318), (317, 319, 318, 316), (312, 317, 316, 313), (315, 319, 317, 312), (326, 322, 320, 324), (330, 323, 327, 334), (332, 325, 321, 329), (334, 327, 325, 332), (320, 322, 323, 321), (322, 326, 327, 323), (326, 324, 325, 327), (324, 320, 321, 325), (329, 321, 323, 330), (331, 328, 329, 330), (335, 331, 330, 334), (333, 335, 334, 332), (328, 333, 332, 329), (331, 335, 333, 328), (342, 338, 336, 340), (346, 339, 343, 350), (348, 341, 337, 345), (350, 343, 341, 348), (336, 338, 339, 337), (338, 342, 343, 339), (342, 340, 341, 343), (340, 336, 337, 341), (345, 337, 339, 346), (347, 344, 345, 346), (351, 347, 346, 350), (349, 351, 350, 348), (344, 349, 348, 345), (347, 351, 349, 344), (358, 354, 352, 356), (362, 355, 359, 366), (364, 357, 353, 361), (366, 359, 357, 364), (352, 354, 355, 353), (354, 358, 359, 355), (358, 356, 357, 359), (356, 352, 353, 357), (361, 353, 355, 362), (363, 360, 361, 362), (367, 363, 362, 366), (365, 367, 366, 364), (360, 365, 364, 361), (363, 367, 365, 360), (374, 370, 368, 372), (378, 371, 375, 382), (380, 373, 369, 377), (382, 375, 373, 380), (368, 370, 371, 369), (370, 374, 375, 371), (374, 372, 373, 375), (372, 368, 369, 373), (377, 369, 371, 378), (379, 376, 377, 378), (383, 379, 378, 382), (381, 383, 382, 380), (376, 381, 380, 377), (379, 383, 381, 376), (390, 386, 384, 388), (394, 387, 391, 398), (396, 389, 385, 393), (398, 391, 389, 396), (384, 386, 387, 385), (386, 390, 391, 387), (390, 388, 389, 391), (388, 384, 385, 389), (393, 385, 387, 394), (395, 392, 393, 394), (399, 395, 394, 398), (397, 399, 398, 396), (392, 397, 396, 393), (395, 399, 397, 392), (406, 402, 400, 404), (410, 403, 407, 414), (412, 405, 401, 409), (414, 407, 405, 412), (400, 402, 403, 401), (402, 406, 407, 403), (406, 404, 405, 407), (404, 400, 401, 405), (409, 401, 403, 410), (411, 408, 409, 410), (415, 411, 410, 414), (413, 415, 414, 412), (408, 413, 412, 409), (411, 415, 413, 408), (422, 418, 416, 420), (426, 419, 423, 430), (428, 421, 417, 425), (430, 423, 421, 428), (416, 418, 419, 417), (418, 422, 423, 419), (422, 420, 421, 423), (420, 416, 417, 421), (425, 417, 419, 426), (427, 424, 425, 426), (431, 427, 426, 430), (429, 431, 430, 428), (424, 429, 428, 425), (427, 431, 429, 424), (438, 434, 432, 436), (442, 435, 439, 446), (444, 437, 433, 441), (446, 439, 437, 444), (432, 434, 435, 433), (434, 438, 439, 435), (438, 436, 437, 439), (436, 432, 433, 437), (441, 433, 435, 442), (443, 440, 441, 442), (447, 443, 442, 446), (445, 447, 446, 444), (440, 445, 444, 441), (443, 447, 445, 440), (454, 450, 448, 452), (458, 451, 455, 462), (460, 453, 449, 457), (462, 455, 453, 460), (448, 450, 451, 449), (450, 454, 455, 451), (454, 452, 453, 455), (452, 448, 449, 453), (457, 449, 451, 458), (459, 456, 457, 458), (463, 459, 458, 462), (461, 463, 462, 460), (456, 461, 460, 457), (459, 463, 461, 456), (470, 466, 464, 468), (474, 467, 471, 478), (476, 469, 465, 473), (478, 471, 469, 476), (464, 466, 467, 465), (466, 470, 471, 467), (470, 468, 469, 471), (468, 464, 465, 469), (473, 465, 467, 474), (475, 472, 473, 474), (479, 475, 474, 478), (477, 479, 478, 476), (472, 477, 476, 473), (475, 479, 477, 472), (486, 482, 480, 484), (490, 483, 487, 494), (492, 485, 481, 489), (494, 487, 485, 492), (480, 482, 483, 481), (482, 486, 487, 483), (486, 484, 485, 487), (484, 480, 481, 485), (489, 481, 483, 490), (491, 488, 489, 490), (495, 491, 490, 494), (493, 495, 494, 492), (488, 493, 492, 489), (491, 495, 493, 488), (502, 498, 496, 500), (506, 499, 503, 510), (508, 501, 497, 505), (510, 503, 501, 508), (496, 498, 499, 497), (498, 502, 503, 499), (502, 500, 501, 503), (500, 496, 497, 501), (505, 497, 499, 506), (507, 504, 505, 506), (511, 507, 506, 510), (509, 511, 510, 508), (504, 509, 508, 505), (507, 511, 509, 504), (518, 514, 512, 516), (522, 515, 519, 526), (524, 517, 513, 521), (526, 519, 517, 524), (512, 514, 515, 513), (514, 518, 519, 515), (518, 516, 517, 519), (516, 512, 513, 517), (521, 513, 515, 522), (523, 520, 521, 522), (527, 523, 522, 526), (525, 527, 526, 524), (520, 525, 524, 521), (523, 527, 525, 520), (534, 530, 528, 532), (538, 531, 535, 542), (540, 533, 529, 537), (542, 535, 533, 540), (528, 530, 531, 529), (530, 534, 535, 531), (534, 532, 533, 535), (532, 528, 529, 533), (537, 529, 531, 538), (539, 536, 537, 538), (543, 539, 538, 542), (541, 543, 542, 540), (536, 541, 540, 537), (539, 543, 541, 536), (550, 546, 544, 548), (554, 547, 551, 558), (556, 549, 545, 553), (558, 551, 549, 556), (544, 546, 547, 545), (546, 550, 551, 547), (550, 548, 549, 551), (548, 544, 545, 549), (553, 545, 547, 554), (555, 552, 553, 554), (559, 555, 554, 558), (557, 559, 558, 556), (552, 557, 556, 553), (555, 559, 557, 552), (566, 562, 560, 564), (570, 563, 567, 574), (572, 565, 561, 569), (574, 567, 565, 572), (560, 562, 563, 561), (562, 566, 567, 563), (566, 564, 565, 567), (564, 560, 561, 565), (569, 561, 563, 570), (571, 568, 569, 570), (575, 571, 570, 574), (573, 575, 574, 572), (568, 573, 572, 569), (571, 575, 573, 568), (582, 578, 576, 580), (586, 579, 583, 590), (588, 581, 577, 585), (590, 583, 581, 588), (576, 578, 579, 577), (578, 582, 583, 579), (582, 580, 581, 583), (580, 576, 577, 581), (585, 577, 579, 586), (587, 584, 585, 586), (591, 587, 586, 590), (589, 591, 590, 588), (584, 589, 588, 585), (587, 591, 589, 584), (598, 594, 592, 596), (602, 595, 599, 606), (604, 597, 593, 601), (606, 599, 597, 604), (592, 594, 595, 593), (594, 598, 599, 595), (598, 596, 597, 599), (596, 592, 593, 597), (601, 593, 595, 602), (603, 600, 601, 602), (607, 603, 602, 606), (605, 607, 606, 604), (600, 605, 604, 601), (603, 607, 605, 600), (614, 610, 608, 612), (618, 611, 615, 622), (620, 613, 609, 617), (622, 615, 613, 620), (608, 610, 611, 609), (610, 614, 615, 611), (614, 612, 613, 615), (612, 608, 609, 613), (617, 609, 611, 618), (619, 616, 617, 618), (623, 619, 618, 622), (621, 623, 622, 620), (616, 621, 620, 617), (619, 623, 621, 616), (630, 626, 624, 628), (634, 627, 631, 638), (636, 629, 625, 633), (638, 631, 629, 636), (624, 626, 627, 625), (626, 630, 631, 627), (630, 628, 629, 631), (628, 624, 625, 629), (633, 625, 627, 634), (635, 632, 633, 634), (639, 635, 634, 638), (637, 639, 638, 636), (632, 637, 636, 633), (635, 639, 637, 632), (646, 642, 640, 644), (650, 643, 647, 654), (652, 645, 641, 649), (654, 647, 645, 652), (640, 642, 643, 641), (642, 646, 647, 643), (646, 644, 645, 647), (644, 640, 641, 645), (649, 641, 643, 650), (651, 648, 649, 650), (655, 651, 650, 654), (653, 655, 654, 652), (648, 653, 652, 649), (651, 655, 653, 648), (662, 658, 656, 660), (666, 659, 663, 670), (668, 661, 657, 665), (670, 663, 661, 668), (656, 658, 659, 657), (658, 662, 663, 659), (662, 660, 661, 663), (660, 656, 657, 661), (665, 657, 659, 666), (667, 664, 665, 666), (671, 667, 666, 670), (669, 671, 670, 668), (664, 669, 668, 665), (667, 671, 669, 664), (678, 674, 672, 676), (682, 675, 679, 686), (684, 677, 673, 681), (686, 679, 677, 684), (672, 674, 675, 673), (674, 678, 679, 675), (678, 676, 677, 679), (676, 672, 673, 677), (681, 673, 675, 682), (683, 680, 681, 682), (687, 683, 682, 686), (685, 687, 686, 684), (680, 685, 684, 681), (683, 687, 685, 680), (694, 690, 688, 692), (698, 691, 695, 702), (700, 693, 689, 697), (702, 695, 693, 700), (688, 690, 691, 689), (690, 694, 695, 691), (694, 692, 693, 695), (692, 688, 689, 693), (697, 689, 691, 698), (699, 696, 697, 698), (703, 699, 698, 702), (701, 703, 702, 700), (696, 701, 700, 697), (699, 703, 701, 696), (710, 706, 704, 708), (714, 707, 711, 718), (716, 709, 705, 713), (718, 711, 709, 716), (704, 706, 707, 705), (706, 710, 711, 707), (710, 708, 709, 711), (708, 704, 705, 709), (713, 705, 707, 714), (715, 712, 713, 714), (719, 715, 714, 718), (717, 719, 718, 716), (712, 717, 716, 713), (715, 719, 717, 712), (726, 722, 720, 724), (730, 723, 727, 734), (732, 725, 721, 729), (734, 727, 725, 732), (720, 722, 723, 721), (722, 726, 727, 723), (726, 724, 725, 727), (724, 720, 721, 725), (729, 721, 723, 730), (731, 728, 729, 730), (735, 731, 730, 734), (733, 735, 734, 732), (728, 733, 732, 729), (731, 735, 733, 728), (742, 738, 736, 740), (746, 739, 743, 750), (748, 741, 737, 745), (750, 743, 741, 748), (736, 738, 739, 737), (738, 742, 743, 739), (742, 740, 741, 743), (740, 736, 737, 741), (745, 737, 739, 746), (747, 744, 745, 746), (751, 747, 746, 750), (749, 751, 750, 748), (744, 749, 748, 745), (747, 751, 749, 744), (758, 754, 752, 756), (762, 755, 759, 766), (764, 757, 753, 761), (766, 759, 757, 764), (752, 754, 755, 753), (754, 758, 759, 755), (758, 756, 757, 759), (756, 752, 753, 757), (761, 753, 755, 762), (763, 760, 761, 762), (767, 763, 762, 766), (765, 767, 766, 764), (760, 765, 764, 761), (763, 767, 765, 760), (774, 770, 768, 772), (778, 771, 775, 782), (780, 773, 769, 777), (782, 775, 773, 780), (768, 770, 771, 769), (770, 774, 775, 771), (774, 772, 773, 775), (772, 768, 769, 773), (777, 769, 771, 778), (779, 776, 777, 778), (783, 779, 778, 782), (781, 783, 782, 780), (776, 781, 780, 777), (779, 783, 781, 776), (790, 786, 784, 788), (794, 787, 791, 798), (796, 789, 785, 793), (798, 791, 789, 796), (784, 786, 787, 785), (786, 790, 791, 787), (790, 788, 789, 791), (788, 784, 785, 789), (793, 785, 787, 794), (795, 792, 793, 794), (799, 795, 794, 798), (797, 799, 798, 796), (792, 797, 796, 793), (795, 799, 797, 792), (806, 802, 800, 804), (810, 803, 807, 814), (812, 805, 801, 809), (814, 807, 805, 812), (800, 802, 803, 801), (802, 806, 807, 803), (806, 804, 805, 807), (804, 800, 801, 805), (809, 801, 803, 810), (811, 808, 809, 810), (815, 811, 810, 814), (813, 815, 814, 812), (808, 813, 812, 809), (811, 815, 813, 808), (822, 818, 816, 820), (826, 819, 823, 830), (828, 821, 817, 825), (830, 823, 821, 828), (816, 818, 819, 817), (818, 822, 823, 819), (822, 820, 821, 823), (820, 816, 817, 821), (825, 817, 819, 826), (827, 824, 825, 826), (831, 827, 826, 830), (829, 831, 830, 828), (824, 829, 828, 825), (827, 831, 829, 824), (838, 834, 832, 836), (842, 835, 839, 846), (844, 837, 833, 841), (846, 839, 837, 844), (832, 834, 835, 833), (834, 838, 839, 835), (838, 836, 837, 839), (836, 832, 833, 837), (841, 833, 835, 842), (843, 840, 841, 842), (847, 843, 842, 846), (845, 847, 846, 844), (840, 845, 844, 841), (843, 847, 845, 840), (854, 850, 848, 852), (858, 851, 855, 862), (860, 853, 849, 857), (862, 855, 853, 860), (848, 850, 851, 849), (850, 854, 855, 851), (854, 852, 853, 855), (852, 848, 849, 853), (857, 849, 851, 858), (859, 856, 857, 858), (863, 859, 858, 862), (861, 863, 862, 860), (856, 861, 860, 857), (859, 863, 861, 856), (866, 864, 865, 867), (875, 879, 878, 874), (868, 871, 870, 869), (877, 873, 872, 876), (871, 866, 867, 870), (870, 878, 876, 869), (873, 875, 874, 872), (868, 864, 866, 871), (864, 868, 869, 865), (865, 872, 874, 867), (869, 876, 872, 865), (873, 877, 879, 875), (867, 874, 878, 870), (879, 877, 876, 878), (882, 880, 881, 883), (891, 895, 894, 890), (884, 887, 886, 885), (893, 889, 888, 892), (887, 882, 883, 886), (886, 894, 892, 885), (889, 891, 890, 888), (884, 880, 882, 887), (880, 884, 885, 881), (881, 888, 890, 883), (885, 892, 888, 881), (889, 893, 895, 891), (883, 890, 894, 886), (895, 893, 892, 894), (902, 898, 896, 900), (906, 899, 903, 910), (908, 901, 897, 905), (910, 903, 901, 908), (896, 898, 899, 897), (898, 902, 903, 899), (902, 900, 901, 903), (900, 896, 897, 901), (905, 897, 899, 906), (907, 904, 905, 906), (911, 907, 906, 910), (909, 911, 910, 908), (904, 909, 908, 905), (907, 911, 909, 904), (914, 912, 913, 915), (923, 927, 926, 922), (916, 919, 918, 917), (925, 921, 920, 924), (919, 914, 915, 918), (918, 926, 924, 917), (921, 923, 922, 920), (916, 912, 914, 919), (912, 916, 917, 913), (913, 920, 922, 915), (917, 924, 920, 913), (921, 925, 927, 923), (915, 922, 926, 918), (927, 925, 924, 926), (934, 930, 928, 932), (938, 931, 935, 942), (940, 933, 929, 937), (942, 935, 933, 940), (928, 930, 931, 929), (930, 934, 935, 931), (934, 932, 933, 935), (932, 928, 929, 933), (937, 929, 931, 938), (939, 936, 937, 938), (943, 939, 938, 942), (941, 943, 942, 940), (936, 941, 940, 937), (939, 943, 941, 936)])
me_cube.polygons.foreach_set('use_smooth', [True] * 826)
me_cube.materials.append(mat_material)
me_cube.use_remesh_preserve_volume = False
me_cube.use_remesh_preserve_attributes = False
me_cube.use_mirror_vertex_groups = False
me_cube.update()

# ---- objects
ob_cube = bpy.data.objects.new('Cube', me_cube)

# ---- transforms, parenting, visibility, modifiers, constraints
ob_cube.location = (0.0, 0.0, 0.0)
ob_cube.lock_rotations_4d = False
ob_cube.empty_display_type = 'ARROWS'
ob_cube.lineart.crease_threshold = 0.0

# ---- collection membership
col_collection_1.objects.link(ob_cube)

# ---- scene / render settings (as saved in the file)
scene.camera = ob_cube
scene.frame_start = 1; scene.frame_end = 250; scene.frame_set(1)
scene.render.engine = 'BLENDER_EEVEE_NEXT'
scene.render.resolution_percentage = 50
scene.render.dither_intensity = 0.0
scene.cycles.use_denoising = False
scene.cycles.samples = 128
scene.cycles.sampling_pattern = 'TABULATED_SOBOL'
scene.cycles.use_adaptive_sampling = False
scene.cycles.use_light_tree = False
scene.cycles.blur_glossy = 0.0
scene.cycles.sample_clamp_indirect = 0.0
scene.view_settings.view_transform = 'Standard'
bpy.context.view_layer.update()

# ---- added for rendering (the .blend has no active camera and no usable light): camera, sun
cam_auto = bpy.data.cameras.new('AutoCamera')
cam_auto.lens = 50.0
cam_auto.sensor_width = 36.0
cam_auto.clip_end = 1000.0
ob_auto_camera = bpy.data.objects.new('AutoCamera', cam_auto)
scene.collection.objects.link(ob_auto_camera)
ob_auto_camera.location = (1.40974, -1.40078, 1.07516)
ob_auto_camera.rotation_euler = (1.09748, -7.21219e-08, 0.694738)
scene.camera = ob_auto_camera
light_auto_sun = bpy.data.lights.new('AutoSun', 'SUN')
light_auto_sun.energy = 3.0
light_auto_sun.angle = 0.0523599
ob_auto_sun = bpy.data.objects.new('AutoSun', light_auto_sun)
scene.collection.objects.link(ob_auto_sun)
ob_auto_sun.rotation_euler = (0.872665, 0.174533, 0.523599)
bpy.context.view_layer.update()
